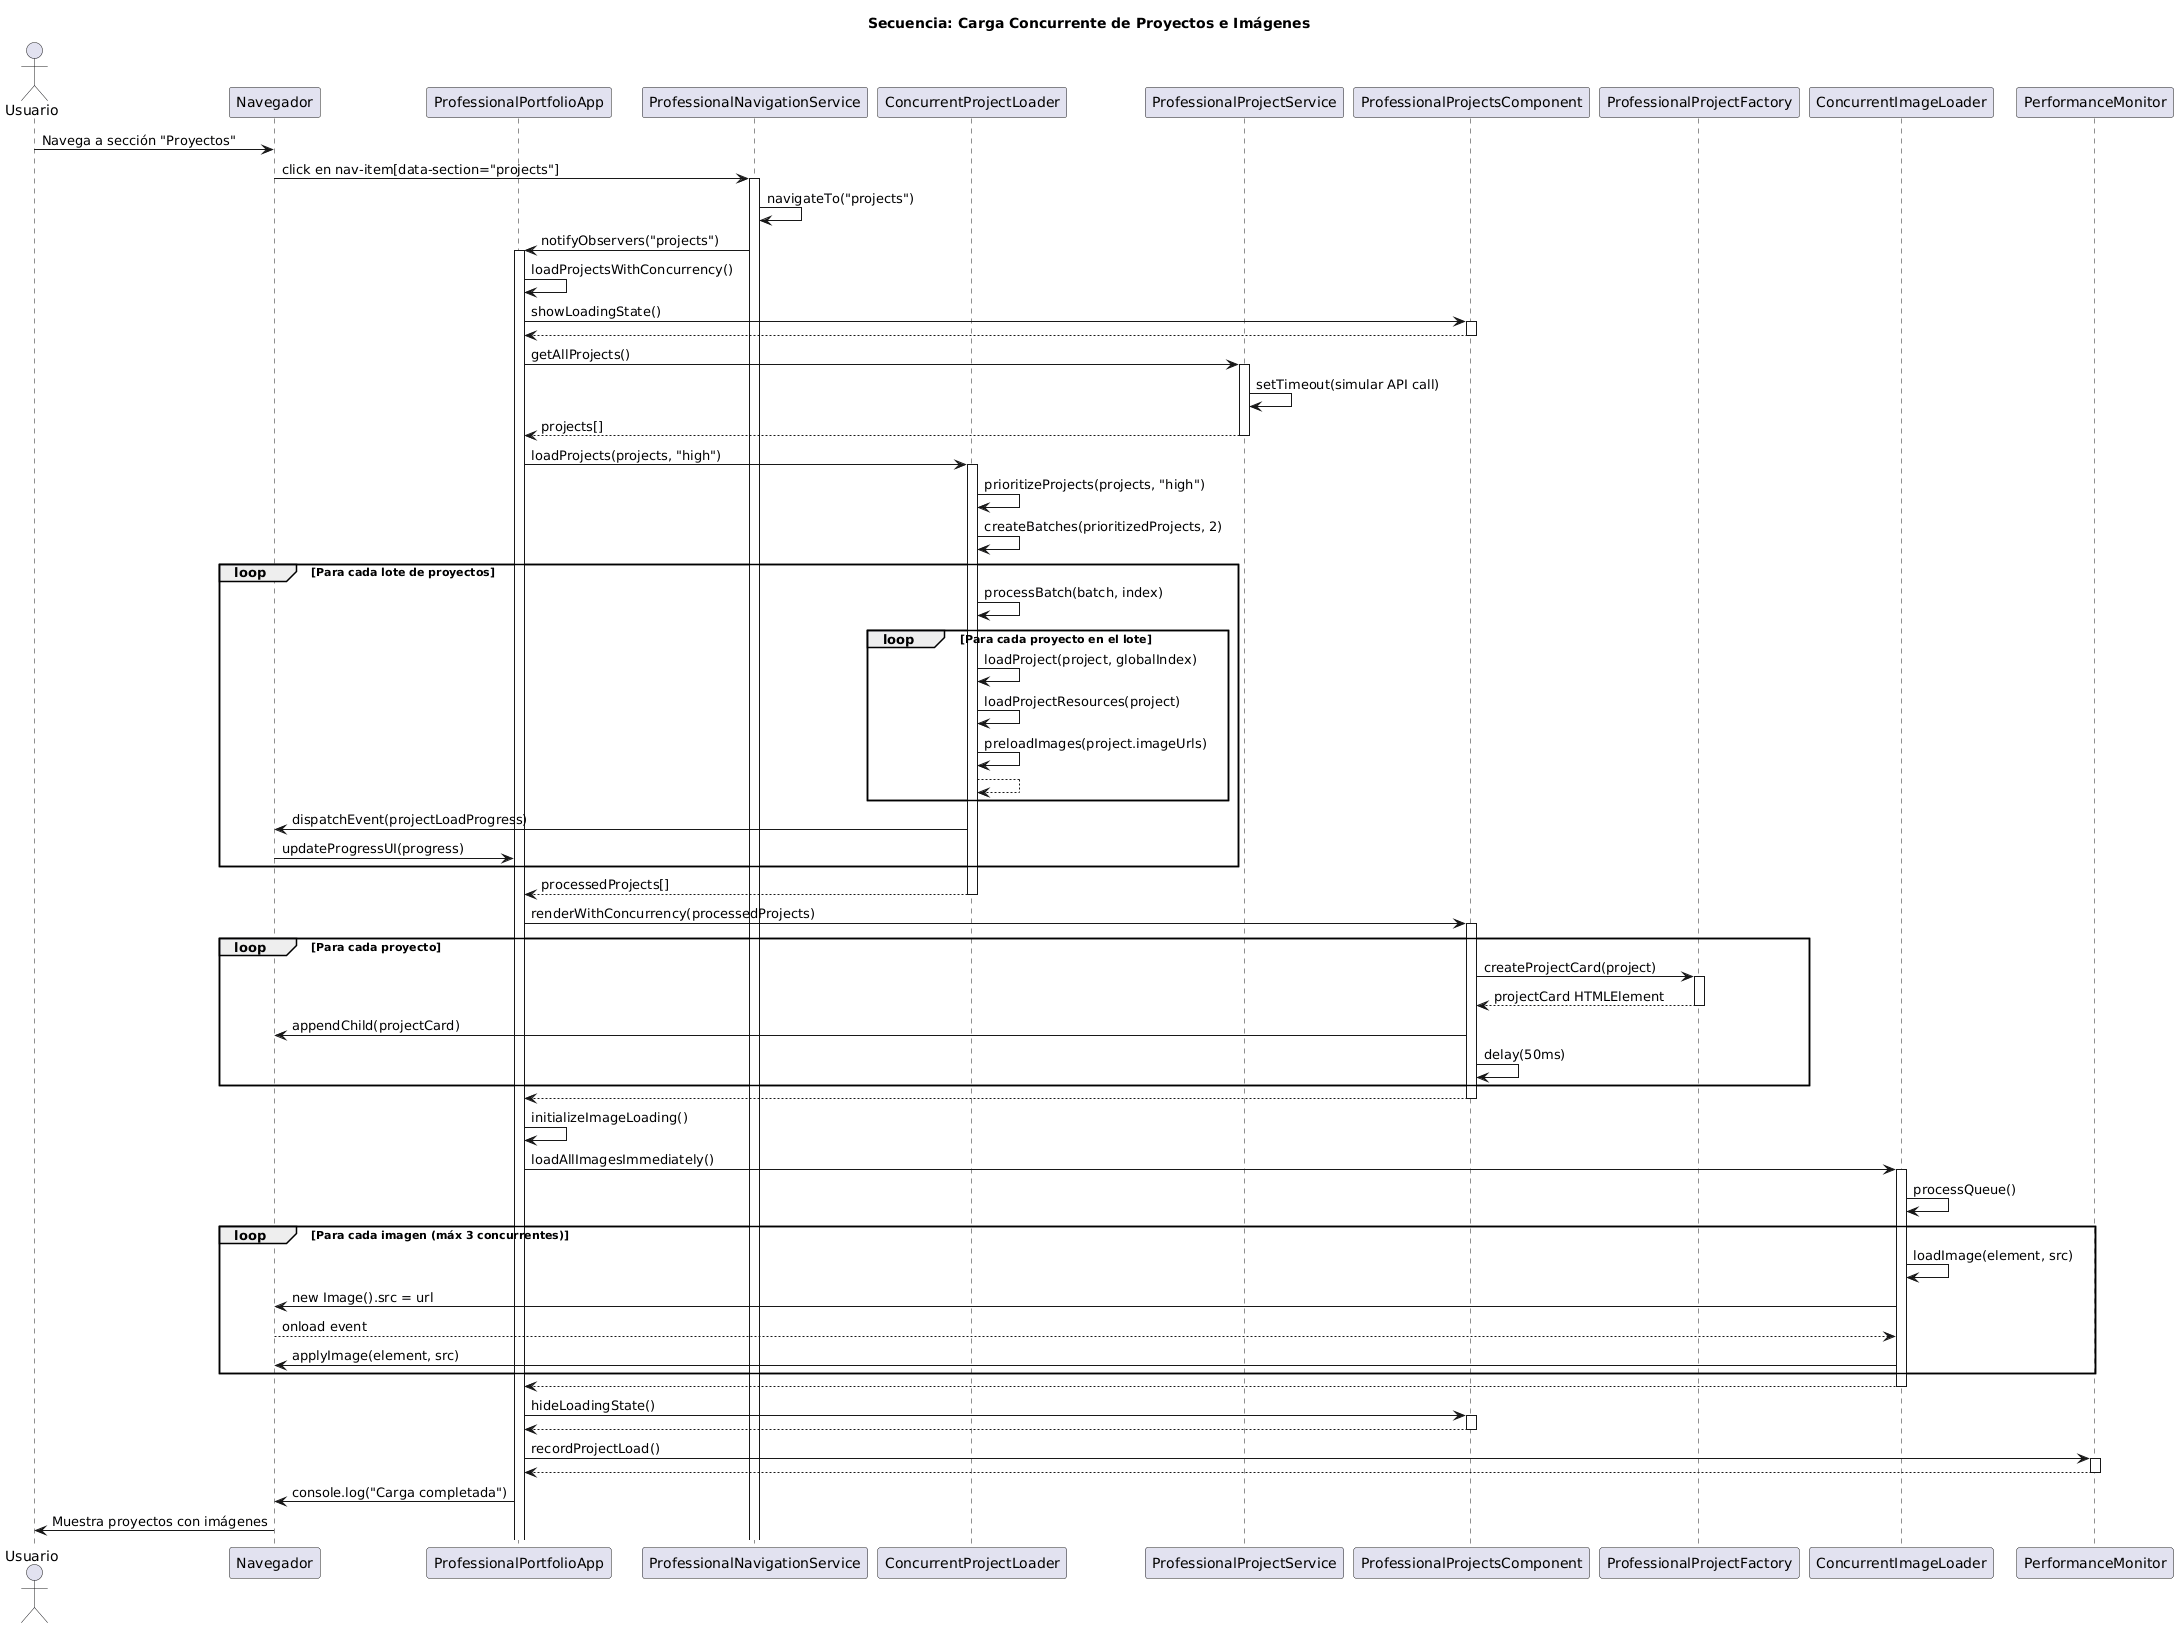

The diagram above was rendered by PlantUML. Its source (embedded in the PNG):
@startuml
title Secuencia: Carga Concurrente de Proyectos e Imágenes

actor Usuario as U
participant "Navegador" as Browser
participant "ProfessionalPortfolioApp" as App
participant "ProfessionalNavigationService" as Nav
participant "ConcurrentProjectLoader" as CPL
participant "ProfessionalProjectService" as PPS
participant "ProfessionalProjectsComponent" as PPC
participant "ProfessionalProjectFactory" as PPF
participant "ConcurrentImageLoader" as CIL
participant "PerformanceMonitor" as PM

U -> Browser: Navega a sección "Proyectos"
Browser -> Nav: click en nav-item[data-section="projects"]
activate Nav

Nav -> Nav: navigateTo("projects")
Nav -> App: notifyObservers("projects")
activate App

App -> App: loadProjectsWithConcurrency()
App -> PPC: showLoadingState()
activate PPC
PPC --> App: 
deactivate PPC

App -> PPS: getAllProjects()
activate PPS
PPS -> PPS: setTimeout(simular API call)
PPS --> App: projects[]
deactivate PPS

App -> CPL: loadProjects(projects, "high")
activate CPL

CPL -> CPL: prioritizeProjects(projects, "high")
CPL -> CPL: createBatches(prioritizedProjects, 2)

loop Para cada lote de proyectos
    CPL -> CPL: processBatch(batch, index)
    
    loop Para cada proyecto en el lote
        CPL -> CPL: loadProject(project, globalIndex)
        CPL -> CPL: loadProjectResources(project)
        CPL -> CPL: preloadImages(project.imageUrls)
        CPL --> CPL: 
    end
    
    CPL -> Browser: dispatchEvent(projectLoadProgress)
    Browser -> App: updateProgressUI(progress)
end

CPL --> App: processedProjects[]
deactivate CPL

App -> PPC: renderWithConcurrency(processedProjects)
activate PPC

loop Para cada proyecto
    PPC -> PPF: createProjectCard(project)
    activate PPF
    PPF --> PPC: projectCard HTMLElement
    deactivate PPF
    PPC -> Browser: appendChild(projectCard)
    PPC -> PPC: delay(50ms)
end

PPC --> App: 
deactivate PPC

App -> App: initializeImageLoading()
App -> CIL: loadAllImagesImmediately()
activate CIL

CIL -> CIL: processQueue()

loop Para cada imagen (máx 3 concurrentes)
    CIL -> CIL: loadImage(element, src)
    CIL -> Browser: new Image().src = url
    Browser --> CIL: onload event
    CIL -> Browser: applyImage(element, src)
end

CIL --> App: 
deactivate CIL

App -> PPC: hideLoadingState()
activate PPC
PPC --> App: 
deactivate PPC

App -> PM: recordProjectLoad()
activate PM
PM --> App: 
deactivate PM

App -> Browser: console.log("Carga completada")
Browser -> U: Muestra proyectos con imágenes
@enduml